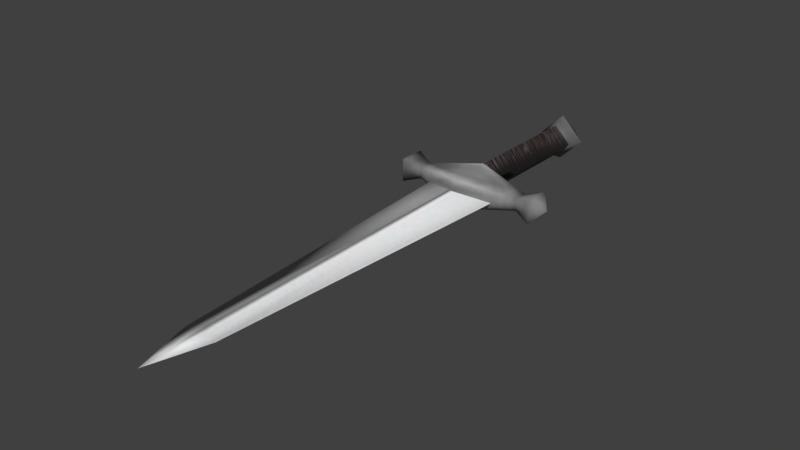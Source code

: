 # Source: dagger_1.blend  (saved by Blender 5.2.45; exported with 4.5.12 LTS)
import bpy
from mathutils import Matrix  # noqa: F401  (used for matrix-valued properties, if any)

bpy.ops.wm.read_factory_settings(use_empty=True)
scene = bpy.context.scene
scene.name = 'Scene'

# ---- collections
col_collection_1 = bpy.data.collections.new('Collection 1'); scene.collection.children.link(col_collection_1)
col_collection_2 = bpy.data.collections.new('Collection 2'); scene.collection.children.link(col_collection_2)
col_collection_3 = bpy.data.collections.new('Collection 3'); scene.collection.children.link(col_collection_3)
col_collection_4 = bpy.data.collections.new('Collection 4'); scene.collection.children.link(col_collection_4)
col_collection_5 = bpy.data.collections.new('Collection 5'); scene.collection.children.link(col_collection_5)
col_collection_6 = bpy.data.collections.new('Collection 6'); scene.collection.children.link(col_collection_6)
col_collection_7 = bpy.data.collections.new('Collection 7'); scene.collection.children.link(col_collection_7)
col_collection_8 = bpy.data.collections.new('Collection 8'); scene.collection.children.link(col_collection_8)
col_collection_9 = bpy.data.collections.new('Collection 9'); scene.collection.children.link(col_collection_9)
col_collection_10 = bpy.data.collections.new('Collection 10'); scene.collection.children.link(col_collection_10)
col_collection_11 = bpy.data.collections.new('Collection 11'); scene.collection.children.link(col_collection_11)
col_collection_12 = bpy.data.collections.new('Collection 12'); scene.collection.children.link(col_collection_12)
col_collection_13 = bpy.data.collections.new('Collection 13'); scene.collection.children.link(col_collection_13)
col_collection_14 = bpy.data.collections.new('Collection 14'); scene.collection.children.link(col_collection_14)
col_collection_20 = bpy.data.collections.new('Collection 20'); scene.collection.children.link(col_collection_20)

# ---- images (referenced by path relative to the original .blend; pixels are not part of the script)
import os
ASSET_DIR = os.environ.get("B2B_ASSET_DIR", "")  # directory of the original .blend (textures are referenced by path, not embedded)
HERE = os.path.dirname(os.path.abspath(__file__))  # packed textures are extracted next to this script under _unpacked/

def load_image(name, relpath, width, height, colorspace="sRGB"):
    """Load a texture the original file referenced (path relative to the .blend, or extracted next to this script)."""
    p = next((c for c in (os.path.join(HERE, relpath), os.path.join(ASSET_DIR, relpath)) if relpath and os.path.exists(c)), "")
    if p:
        img = bpy.data.images.load(p, check_existing=True)
        img.name = name
    else:  # same state as the original file: an image datablock whose file is absent (Cycles renders it pink)
        img = bpy.data.images.new(name, width, height)
        img.source = "FILE"
        img.filepath = "//" + (relpath or name)
    img.colorspace_settings.name = colorspace
    return img
img_tex_dagger_1 = load_image('tex_dagger_1', '_unpacked/tex_dagger_1.e6a63a97.png', 512, 512, 'sRGB')

# ---- materials (node trees are filled in below, after node groups)
mat_mat_dagger_1 = bpy.data.materials.new('mat_dagger_1')
mat_mat_dagger_1.alpha_threshold = 0.0
mat_mat_dagger_1.use_backface_culling_lightprobe_volume = False
mat_mat_dagger_1.use_transparent_shadow = False
mat_mat_dagger_1.roughness = 0.5
mat_mat_dagger_1.specular_intensity = 0.0

# ---- material node trees
mat_mat_dagger_1.use_nodes = True; mat_mat_dagger_1.node_tree.nodes.clear()
_N = mat_mat_dagger_1.node_tree.nodes; _L = mat_mat_dagger_1.node_tree.links
n0 = _N.new('ShaderNodeOutputMaterial'); n0.name = 'Material Output'; n0.location = (0, 0)
n1 = _N.new('ShaderNodeBsdfPrincipled'); n1.name = 'Principled BSDF'; n1.location = (0, 0)
n1.inputs[2].default_value = 0.75
n1.inputs[10].default_value = 0.005
n2 = _N.new('ShaderNodeTexImage'); n2.name = 'Image Texture'; n2.location = (0, 0)
n2.image = img_tex_dagger_1
_L.new(n2.outputs[0], n1.inputs[0])
_L.new(n1.outputs[0], n0.inputs[0])
n0.is_active_output = True

# ---- world
world_world = bpy.data.worlds.new('World'); scene.world = world_world
world_world.use_nodes = True; world_world.node_tree.nodes.clear()
_N = world_world.node_tree.nodes; _L = world_world.node_tree.links
n0 = _N.new('ShaderNodeOutputWorld'); n0.name = 'World Output'; n0.location = (280, 0)
n1 = _N.new('ShaderNodeBackground'); n1.name = 'Background'; n1.location = (0, 0)
n1.inputs[0].default_value = (0.05088, 0.05088, 0.05088, 1.0)
n2 = _N.new('NodeFrame'); n2.name = 'Frame'; n2.location = (0, 0)
n2.label = 'Versioning: Use Nodes was removed'
n2.width = 160
n0.parent = n2
n1.parent = n2
_L.new(n1.outputs[0], n0.inputs[0])
n0.is_active_output = True
world_world.color = (0.05088, 0.05088, 0.05088)
world_world.use_sun_shadow = False
world_world.sun_shadow_jitter_overblur = 0.0
world_world.cycles.sampling_method = 'MANUAL'

# ---- meshes
me_dagger_1 = bpy.data.meshes.new('dagger_1')
me_dagger_1.from_pydata([(0.03139, 0.05567, -0.003421), (0.03139, 0.06332, -0.003421), (0.0412, 0.06693, -0.006652), (0.0412, 0.05205, -0.006652), (-0.03139, 0.05567, -0.003421), (3.722e-09, 0.07012, -0.009504), (1.374e-08, 0.141, -0.009504), (1.502e-08, 0.1484, -0.0133), (1.719e-09, 0.04886, -0.009504), (-2.267e-08, -0.1301, -0.001521), (-0.03139, 0.06332, -0.003421), (-0.0412, 0.06693, -0.006652), (-0.0412, 0.05205, -0.006652), (4.993e-10, 0.04214, -0.003297), (0.03139, 0.05567, 0.003421), (0.009504, 0.141, 7.175e-10), (0.04779, 0.05949, 3.608e-09), (0.0133, 0.1484, 1.004e-09), (0.009504, 0.07012, 7.175e-10), (0.02026, 0.04886, 1.529e-09), (0.009503, -0.1301, 7.175e-10), (0.03139, 0.06332, 0.003421), (0.03139, 0.05567, 2.37e-09), (0.03139, 0.06332, 2.37e-09), (0.0412, 0.06693, 0.006652), (0.0412, 0.05205, 0.006652), (0.0412, 0.06693, 3.111e-09), (0.0412, 0.05205, 3.111e-09), (-0.03139, 0.05567, 0.003421), (-2.705e-08, -0.1626, -2.042e-15), (2.287e-09, 0.07012, 0.009504), (1.665e-08, 0.1626, 1.257e-15), (1.23e-08, 0.141, 0.009504), (-0.009504, 0.141, -7.175e-10), (-0.04779, 0.05949, -3.608e-09), (-0.0133, 0.1484, -1.004e-09), (1.301e-08, 0.1484, 0.0133), (-0.009504, 0.07012, -7.175e-10), (2.839e-10, 0.04886, 0.009504), (-0.02026, 0.04886, -1.529e-09), (-2.29e-08, -0.1301, 0.001521), (-0.009504, -0.1301, -7.175e-10), (-0.03139, 0.06332, 0.003421), (-0.03139, 0.05567, -2.37e-09), (-0.03139, 0.06332, -2.37e-09), (-0.0412, 0.06693, 0.006652), (-0.0412, 0.05205, 0.006652), (-0.0412, 0.06693, -3.111e-09), (-0.0412, 0.05205, -3.111e-09), (1.429e-12, 0.04214, 0.003297)], [], [(0, 27, 22), (9, 20, 29), (7, 15, 6), (8, 1, 0), (31, 17, 7), (19, 0, 22), (18, 1, 5), (6, 18, 5), (3, 2, 16), (2, 26, 16), (27, 3, 16), (8, 19, 13), (1, 26, 2), (0, 2, 3), (13, 20, 9), (48, 4, 43), (9, 29, 41), (6, 35, 7), (8, 10, 5), (31, 7, 35), (39, 4, 8), (10, 37, 5), (5, 33, 6), (12, 34, 11), (11, 34, 47), (48, 34, 12), (8, 13, 39), (10, 47, 44), (12, 10, 4), (13, 41, 39), (27, 14, 22), (40, 29, 20), (36, 15, 17), (14, 30, 38), (31, 36, 17), (19, 14, 38), (21, 18, 30), (32, 18, 15), (25, 16, 24), (24, 16, 26), (27, 16, 25), (38, 49, 19), (21, 26, 23), (14, 24, 21), (49, 20, 19), (28, 48, 43), (40, 41, 29), (35, 32, 36), (38, 42, 28), (31, 35, 36), (39, 28, 43), (37, 42, 30), (33, 30, 32), (46, 45, 34), (45, 47, 34), (48, 46, 34), (38, 39, 49), (42, 47, 45), (42, 46, 28), (49, 41, 40), (0, 3, 27), (7, 17, 15), (8, 5, 1), (19, 8, 0), (18, 23, 1), (6, 15, 18), (1, 23, 26), (0, 1, 2), (13, 19, 20), (48, 12, 4), (6, 33, 35), (8, 4, 10), (39, 43, 4), (10, 44, 37), (5, 37, 33), (10, 11, 47), (12, 11, 10), (13, 9, 41), (27, 25, 14), (36, 32, 15), (14, 21, 30), (19, 22, 14), (21, 23, 18), (32, 30, 18), (21, 24, 26), (14, 25, 24), (49, 40, 20), (28, 46, 48), (35, 33, 32), (38, 30, 42), (39, 38, 28), (37, 44, 42), (33, 37, 30), (42, 44, 47), (42, 45, 46), (49, 39, 41)])
me_dagger_1.polygons.foreach_set('use_smooth', [True] * 96)
_uv = me_dagger_1.uv_layers.new(name='UV_bake')
_uv.uv.foreach_set('vector', [0.1997, 0.8006, 0.198, 0.8621, 0.1813, 0.8106, 0.7651, 0.7766, 0.7945, 0.7436, 0.877, 0.8757, 0.843, 0.5479, 0.8396, 0.6023, 0.8095, 0.5569, 0.1161, 0.6281, 0.2438, 0.7779, 0.1997, 0.8006, 0.9193, 0.5413, 0.8591, 0.5874, 0.843, 0.5479, 0.1311, 0.7488, 0.1997, 0.8006, 0.1813, 0.8106, 0.2629, 0.6379, 0.2438, 0.7779, 0.2137, 0.5899, 0.7534, 0.04227, 0.8245, 0.4172, 0.7534, 0.4172, 0.2188, 0.8441, 0.2525, 0.8358, 0.2481, 0.8859, 0.2525, 0.8358, 0.2815, 0.8399, 0.2481, 0.8859, 0.198, 0.8621, 0.2188, 0.8441, 0.2481, 0.8859, 0.1161, 0.6281, 0.1311, 0.7488, 0.06993, 0.6462, 0.2438, 0.7779, 0.2815, 0.8399, 0.2525, 0.8358, 0.1997, 0.8006, 0.2525, 0.8358, 0.2188, 0.8441, 0.1737, 0.2531, 0.7945, 0.7436, 0.7651, 0.7766, 0.01746, 0.4007, 0.06048, 0.4447, 0.04009, 0.4499, 0.7651, 0.7766, 0.877, 0.8757, 0.736, 0.8098, 0.8095, 0.5569, 0.8391, 0.4753, 0.843, 0.5479, 0.1161, 0.6281, 0.1082, 0.4315, 0.2137, 0.5899, 0.9193, 0.5413, 0.843, 0.5479, 0.8391, 0.4753, 0.04519, 0.5294, 0.06048, 0.4447, 0.1161, 0.6281, 0.1082, 0.4315, 0.2173, 0.5213, 0.2137, 0.5899, 0.7534, 0.4172, 0.6823, 0.04227, 0.7534, 0.04227, 0.04495, 0.3998, 0.03803, 0.3492, 0.07534, 0.3831, 0.07534, 0.3831, 0.03803, 0.3492, 0.09383, 0.3604, 0.01746, 0.4007, 0.03803, 0.3492, 0.04495, 0.3998, 0.1161, 0.6281, 0.06993, 0.6462, 0.04519, 0.5294, 0.1082, 0.4315, 0.09383, 0.3604, 0.1262, 0.4188, 0.04495, 0.3998, 0.1082, 0.4315, 0.06048, 0.4447, 0.1737, 0.2531, 0.736, 0.8098, 0.08829, 0.3033, 0.2863, 0.9261, 0.3442, 0.9053, 0.3404, 0.926, 0.8274, 0.7142, 0.9265, 0.8262, 0.7945, 0.7436, 0.893, 0.6132, 0.8396, 0.6023, 0.8591, 0.5874, 0.3442, 0.9053, 0.54, 0.8264, 0.5341, 0.931, 0.9193, 0.5413, 0.893, 0.6132, 0.8591, 0.5874, 0.4148, 0.9544, 0.3442, 0.9053, 0.5341, 0.931, 0.352, 0.8564, 0.4792, 0.7946, 0.54, 0.8264, 0.8956, 0.04227, 0.8245, 0.4172, 0.8245, 0.04227, 0.2969, 0.9007, 0.2481, 0.8859, 0.2944, 0.8661, 0.2944, 0.8661, 0.2481, 0.8859, 0.2815, 0.8399, 0.2863, 0.9261, 0.2481, 0.8859, 0.2969, 0.9007, 0.5341, 0.931, 0.5313, 0.9806, 0.4148, 0.9544, 0.352, 0.8564, 0.2815, 0.8399, 0.348, 0.8347, 0.3442, 0.9053, 0.2944, 0.8661, 0.352, 0.8564, 0.304, 0.1228, 0.7945, 0.7436, 0.2131, 0.1623, 0.7258, 0.9269, 0.7809, 0.9541, 0.7272, 0.9478, 0.8274, 0.7142, 0.8606, 0.6851, 0.9265, 0.8262, 0.9621, 0.6359, 0.8756, 0.6433, 0.893, 0.6132, 0.5341, 0.931, 0.7235, 0.8774, 0.7258, 0.9269, 0.9193, 0.5413, 0.9621, 0.6359, 0.893, 0.6132, 0.65, 0.9677, 0.7258, 0.9269, 0.7272, 0.9478, 0.6041, 0.8017, 0.7235, 0.8774, 0.54, 0.8264, 0.9667, 0.04227, 0.8956, 0.4172, 0.8956, 0.04227, 0.7732, 0.9277, 0.7797, 0.8936, 0.8235, 0.9185, 0.7797, 0.8936, 0.7955, 0.8689, 0.8235, 0.9185, 0.7809, 0.9541, 0.7732, 0.9277, 0.8235, 0.9185, 0.5341, 0.931, 0.65, 0.9677, 0.5313, 0.9806, 0.7235, 0.8774, 0.7955, 0.8689, 0.7797, 0.8936, 0.7235, 0.8774, 0.7732, 0.9277, 0.7258, 0.9269, 0.304, 0.1228, 0.8606, 0.6851, 0.8274, 0.7142, 0.1997, 0.8006, 0.2188, 0.8441, 0.198, 0.8621, 0.843, 0.5479, 0.8591, 0.5874, 0.8396, 0.6023, 0.1161, 0.6281, 0.2137, 0.5899, 0.2438, 0.7779, 0.1311, 0.7488, 0.1161, 0.6281, 0.1997, 0.8006, 0.2629, 0.6379, 0.2656, 0.775, 0.2438, 0.7779, 0.7534, 0.04227, 0.8245, 0.04227, 0.8245, 0.4172, 0.2438, 0.7779, 0.2656, 0.775, 0.2815, 0.8399, 0.1997, 0.8006, 0.2438, 0.7779, 0.2525, 0.8358, 0.1737, 0.2531, 0.2131, 0.1623, 0.7945, 0.7436, 0.01746, 0.4007, 0.04495, 0.3998, 0.06048, 0.4447, 0.8095, 0.5569, 0.8025, 0.4923, 0.8391, 0.4753, 0.1161, 0.6281, 0.06048, 0.4447, 0.1082, 0.4315, 0.04519, 0.5294, 0.04009, 0.4499, 0.06048, 0.4447, 0.1082, 0.4315, 0.1262, 0.4188, 0.2173, 0.5213, 0.7534, 0.4172, 0.6823, 0.4172, 0.6823, 0.04227, 0.1082, 0.4315, 0.07534, 0.3831, 0.09383, 0.3604, 0.04495, 0.3998, 0.07534, 0.3831, 0.1082, 0.4315, 0.1737, 0.2531, 0.7651, 0.7766, 0.736, 0.8098, 0.2863, 0.9261, 0.2969, 0.9007, 0.3442, 0.9053, 0.893, 0.6132, 0.8756, 0.6433, 0.8396, 0.6023, 0.3442, 0.9053, 0.352, 0.8564, 0.54, 0.8264, 0.4148, 0.9544, 0.3404, 0.926, 0.3442, 0.9053, 0.352, 0.8564, 0.348, 0.8347, 0.4792, 0.7946, 0.8956, 0.04227, 0.8956, 0.4172, 0.8245, 0.4172, 0.352, 0.8564, 0.2944, 0.8661, 0.2815, 0.8399, 0.3442, 0.9053, 0.2969, 0.9007, 0.2944, 0.8661, 0.304, 0.1228, 0.8274, 0.7142, 0.7945, 0.7436, 0.7258, 0.9269, 0.7732, 0.9277, 0.7809, 0.9541, 0.9621, 0.6359, 0.9361, 0.6669, 0.8756, 0.6433, 0.5341, 0.931, 0.54, 0.8264, 0.7235, 0.8774, 0.65, 0.9677, 0.5341, 0.931, 0.7258, 0.9269, 0.6041, 0.8017, 0.73, 0.8564, 0.7235, 0.8774, 0.9667, 0.04227, 0.9667, 0.4172, 0.8956, 0.4172, 0.7235, 0.8774, 0.73, 0.8564, 0.7955, 0.8689, 0.7235, 0.8774, 0.7797, 0.8936, 0.7732, 0.9277, 0.304, 0.1228, 0.3542, 0.03744, 0.8606, 0.6851])
me_dagger_1.materials.append(mat_mat_dagger_1)
me_dagger_1.use_remesh_preserve_volume = False
me_dagger_1.use_remesh_preserve_attributes = False
me_dagger_1.use_mirror_vertex_groups = False
me_dagger_1.update()

# ---- objects
ob_dagger_1 = bpy.data.objects.new('dagger_1', me_dagger_1)

# ---- transforms, parenting, visibility, modifiers, constraints
ob_dagger_1.location = (0.0, 0.0, 0.003725)
ob_dagger_1.lineart.crease_threshold = 0.0

# ---- collection membership
col_collection_8.objects.link(ob_dagger_1)

# ---- scene / render settings (as saved in the file)
scene.frame_start = 1; scene.frame_end = 250; scene.frame_set(1)
scene.render.engine = 'BLENDER_EEVEE_NEXT'
scene.render.resolution_percentage = 50
scene.render.dither_intensity = 0.0
scene.render.film_transparent = True
scene.render.bake_type = 'DISPLACEMENT'
scene.render.bake_bias = 0.0
scene.render.bake_samples = 0
scene.cycles.use_denoising = False
scene.cycles.samples = 128
scene.cycles.sampling_pattern = 'TABULATED_SOBOL'
scene.cycles.use_adaptive_sampling = False
scene.cycles.use_light_tree = False
scene.eevee.fast_gi_thickness_near = 0.1
scene.eevee.fast_gi_thickness_far = 0.0
scene.view_settings.view_transform = 'Standard'
bpy.context.view_layer.update()

# ---- added for rendering (the .blend has no active camera and no usable light): camera, sun
cam_auto = bpy.data.cameras.new('AutoCamera')
cam_auto.lens = 50.0
cam_auto.sensor_width = 36.0
cam_auto.clip_end = 1000.0
ob_auto_camera = bpy.data.objects.new('AutoCamera', cam_auto)
scene.collection.objects.link(ob_auto_camera)
ob_auto_camera.location = (0.314616, -0.37754, 0.255418)
ob_auto_camera.rotation_euler = (1.09748, -7.21219e-08, 0.694738)
scene.camera = ob_auto_camera
light_auto_sun = bpy.data.lights.new('AutoSun', 'SUN')
light_auto_sun.energy = 3.0
light_auto_sun.angle = 0.0523599
ob_auto_sun = bpy.data.objects.new('AutoSun', light_auto_sun)
scene.collection.objects.link(ob_auto_sun)
ob_auto_sun.rotation_euler = (0.872665, 0.174533, 0.523599)
bpy.context.view_layer.update()
